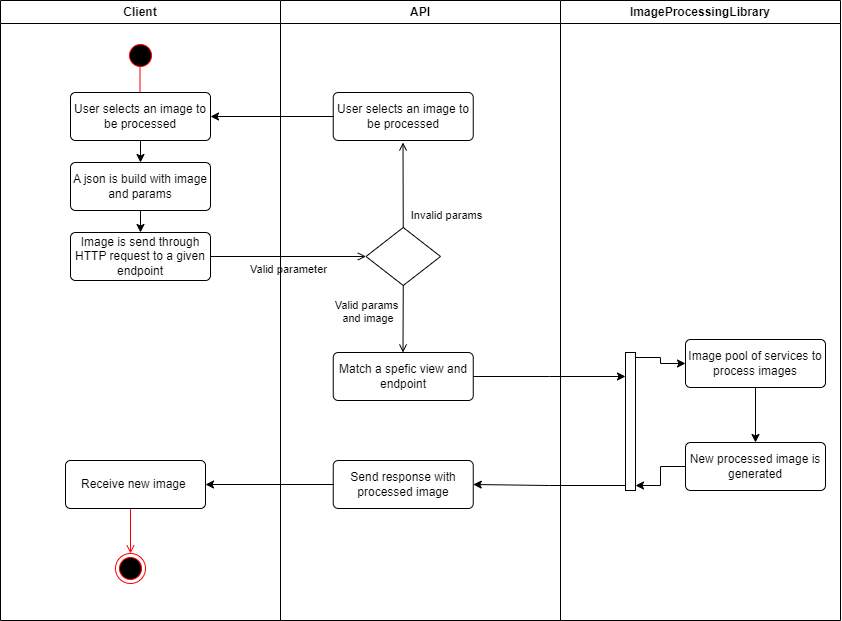

The diagram above was exported from draw.io. Its source (the exported page's mxGraphModel, read from the mxfile embedded in the PNG):
<mxGraphModel dx="1238" dy="782" grid="1" gridSize="10" guides="1" tooltips="1" connect="1" arrows="1" fold="1" page="1" pageScale="1" pageWidth="1169" pageHeight="826" background="none" math="0" shadow="0">
  <root>
    <mxCell id="0" />
    <mxCell id="1" parent="0" />
    <mxCell id="4" value="ImageProcessingLibrary" style="swimlane;whiteSpace=wrap" parent="1" vertex="1">
      <mxGeometry x="725" y="50" width="280" height="620" as="geometry" />
    </mxCell>
    <mxCell id="w9sTmpoztZ8MToYOeWq4-73" style="edgeStyle=orthogonalEdgeStyle;rounded=0;orthogonalLoop=1;jettySize=auto;html=1;exitX=0.5;exitY=1;exitDx=0;exitDy=0;" edge="1" parent="4" source="w9sTmpoztZ8MToYOeWq4-67" target="w9sTmpoztZ8MToYOeWq4-71">
      <mxGeometry relative="1" as="geometry" />
    </mxCell>
    <mxCell id="w9sTmpoztZ8MToYOeWq4-67" value="Image pool of services to process images" style="html=1;align=center;verticalAlign=middle;rounded=1;absoluteArcSize=1;arcSize=10;dashed=0;whiteSpace=wrap;" vertex="1" parent="4">
      <mxGeometry x="125" y="339" width="140" height="48" as="geometry" />
    </mxCell>
    <mxCell id="w9sTmpoztZ8MToYOeWq4-71" value="New processed image is generated" style="html=1;align=center;verticalAlign=middle;rounded=1;absoluteArcSize=1;arcSize=10;dashed=0;whiteSpace=wrap;" vertex="1" parent="4">
      <mxGeometry x="125" y="442" width="140" height="48" as="geometry" />
    </mxCell>
    <mxCell id="w9sTmpoztZ8MToYOeWq4-78" value="" style="html=1;points=[[0,0,0,0,5],[0,1,0,0,-5],[1,0,0,0,5],[1,1,0,0,-5]];perimeter=orthogonalPerimeter;outlineConnect=0;targetShapes=umlLifeline;portConstraint=eastwest;newEdgeStyle={&quot;curved&quot;:0,&quot;rounded&quot;:0};" vertex="1" parent="4">
      <mxGeometry x="65" y="352" width="10" height="138" as="geometry" />
    </mxCell>
    <mxCell id="w9sTmpoztZ8MToYOeWq4-79" style="edgeStyle=orthogonalEdgeStyle;rounded=0;orthogonalLoop=1;jettySize=auto;html=1;entryX=0;entryY=0.5;entryDx=0;entryDy=0;exitX=1;exitY=0;exitDx=0;exitDy=5;exitPerimeter=0;" edge="1" parent="4" source="w9sTmpoztZ8MToYOeWq4-78" target="w9sTmpoztZ8MToYOeWq4-67">
      <mxGeometry relative="1" as="geometry">
        <mxPoint x="85" y="363" as="sourcePoint" />
        <mxPoint x="125" y="351" as="targetPoint" />
      </mxGeometry>
    </mxCell>
    <mxCell id="w9sTmpoztZ8MToYOeWq4-80" style="edgeStyle=orthogonalEdgeStyle;rounded=0;orthogonalLoop=1;jettySize=auto;html=1;exitX=0;exitY=0.5;exitDx=0;exitDy=0;entryX=1;entryY=1;entryDx=0;entryDy=-5;entryPerimeter=0;" edge="1" parent="4" source="w9sTmpoztZ8MToYOeWq4-71" target="w9sTmpoztZ8MToYOeWq4-78">
      <mxGeometry relative="1" as="geometry">
        <mxPoint x="85" y="367" as="sourcePoint" />
        <mxPoint x="135" y="361" as="targetPoint" />
      </mxGeometry>
    </mxCell>
    <mxCell id="2" value="Client" style="swimlane;whiteSpace=wrap" parent="1" vertex="1">
      <mxGeometry x="165" y="50" width="280" height="620" as="geometry" />
    </mxCell>
    <mxCell id="5" value="" style="ellipse;shape=startState;fillColor=#000000;strokeColor=#ff0000;" parent="2" vertex="1">
      <mxGeometry x="125" y="40" width="30" height="30" as="geometry" />
    </mxCell>
    <mxCell id="oUdRfwLoVpwhI_7Ytg1F-42" value="" style="endArrow=open;strokeColor=#FF0000;endFill=1;rounded=0" parent="2" edge="1">
      <mxGeometry relative="1" as="geometry">
        <mxPoint x="139.5" y="66" as="sourcePoint" />
        <mxPoint x="139.5" y="111" as="targetPoint" />
      </mxGeometry>
    </mxCell>
    <mxCell id="w9sTmpoztZ8MToYOeWq4-50" style="edgeStyle=orthogonalEdgeStyle;rounded=0;orthogonalLoop=1;jettySize=auto;html=1;exitX=0.5;exitY=1;exitDx=0;exitDy=0;entryX=0.5;entryY=0;entryDx=0;entryDy=0;" edge="1" parent="2" source="w9sTmpoztZ8MToYOeWq4-40" target="w9sTmpoztZ8MToYOeWq4-42">
      <mxGeometry relative="1" as="geometry" />
    </mxCell>
    <mxCell id="w9sTmpoztZ8MToYOeWq4-40" value="User selects an image to be processed" style="html=1;align=center;verticalAlign=middle;rounded=1;absoluteArcSize=1;arcSize=10;dashed=0;whiteSpace=wrap;" vertex="1" parent="2">
      <mxGeometry x="70" y="92" width="140" height="48" as="geometry" />
    </mxCell>
    <mxCell id="w9sTmpoztZ8MToYOeWq4-51" style="edgeStyle=orthogonalEdgeStyle;rounded=0;orthogonalLoop=1;jettySize=auto;html=1;exitX=0.5;exitY=1;exitDx=0;exitDy=0;entryX=0.5;entryY=0;entryDx=0;entryDy=0;" edge="1" parent="2" source="w9sTmpoztZ8MToYOeWq4-42" target="w9sTmpoztZ8MToYOeWq4-44">
      <mxGeometry relative="1" as="geometry" />
    </mxCell>
    <mxCell id="w9sTmpoztZ8MToYOeWq4-42" value="A json is build with image and params" style="html=1;align=center;verticalAlign=middle;rounded=1;absoluteArcSize=1;arcSize=10;dashed=0;whiteSpace=wrap;" vertex="1" parent="2">
      <mxGeometry x="70" y="162" width="140" height="48" as="geometry" />
    </mxCell>
    <mxCell id="w9sTmpoztZ8MToYOeWq4-44" value="Image is send through HTTP request to a given endpoint" style="html=1;align=center;verticalAlign=middle;rounded=1;absoluteArcSize=1;arcSize=10;dashed=0;whiteSpace=wrap;" vertex="1" parent="2">
      <mxGeometry x="70" y="232" width="140" height="48" as="geometry" />
    </mxCell>
    <mxCell id="38" value="" style="ellipse;shape=endState;fillColor=#000000;strokeColor=#ff0000" parent="2" vertex="1">
      <mxGeometry x="115" y="553" width="30" height="30" as="geometry" />
    </mxCell>
    <mxCell id="39" value="" style="endArrow=open;strokeColor=#FF0000;endFill=1;rounded=0" parent="2" target="38" edge="1">
      <mxGeometry relative="1" as="geometry">
        <mxPoint x="130" y="508" as="sourcePoint" />
      </mxGeometry>
    </mxCell>
    <mxCell id="w9sTmpoztZ8MToYOeWq4-77" value="Receive new image&amp;nbsp;" style="html=1;align=center;verticalAlign=middle;rounded=1;absoluteArcSize=1;arcSize=10;dashed=0;whiteSpace=wrap;" vertex="1" parent="2">
      <mxGeometry x="65" y="460" width="140" height="48" as="geometry" />
    </mxCell>
    <mxCell id="3" value="API" style="swimlane;whiteSpace=wrap" parent="1" vertex="1">
      <mxGeometry x="445" y="50" width="280" height="620" as="geometry" />
    </mxCell>
    <mxCell id="w9sTmpoztZ8MToYOeWq4-53" value="" style="rhombus;whiteSpace=wrap;html=1;" vertex="1" parent="3">
      <mxGeometry x="85.5" y="227" width="74.5" height="58" as="geometry" />
    </mxCell>
    <mxCell id="w9sTmpoztZ8MToYOeWq4-57" value="Invalid params" style="endArrow=open;html=1;rounded=0;align=center;verticalAlign=top;endFill=0;labelBackgroundColor=none;exitX=0.5;exitY=0;exitDx=0;exitDy=0;" edge="1" parent="3" source="w9sTmpoztZ8MToYOeWq4-53">
      <mxGeometry x="-0.4147" y="-43" relative="1" as="geometry">
        <mxPoint x="105.5" y="182" as="sourcePoint" />
        <mxPoint x="122.5" y="142" as="targetPoint" />
        <mxPoint as="offset" />
      </mxGeometry>
    </mxCell>
    <mxCell id="w9sTmpoztZ8MToYOeWq4-61" value="User selects an image to be processed" style="html=1;align=center;verticalAlign=middle;rounded=1;absoluteArcSize=1;arcSize=10;dashed=0;whiteSpace=wrap;" vertex="1" parent="3">
      <mxGeometry x="52.75" y="92" width="140" height="48" as="geometry" />
    </mxCell>
    <mxCell id="w9sTmpoztZ8MToYOeWq4-66" value="Match a spefic view and endpoint" style="html=1;align=center;verticalAlign=middle;rounded=1;absoluteArcSize=1;arcSize=10;dashed=0;whiteSpace=wrap;" vertex="1" parent="3">
      <mxGeometry x="52.75" y="352" width="140" height="48" as="geometry" />
    </mxCell>
    <mxCell id="w9sTmpoztZ8MToYOeWq4-72" value="Send response with processed image" style="html=1;align=center;verticalAlign=middle;rounded=1;absoluteArcSize=1;arcSize=10;dashed=0;whiteSpace=wrap;" vertex="1" parent="3">
      <mxGeometry x="52.75" y="460" width="140" height="48" as="geometry" />
    </mxCell>
    <mxCell id="w9sTmpoztZ8MToYOeWq4-54" value="Valid parameter" style="endArrow=open;html=1;rounded=0;align=center;verticalAlign=top;endFill=0;labelBackgroundColor=none;exitX=1;exitY=0.5;exitDx=0;exitDy=0;entryX=0;entryY=0.5;entryDx=0;entryDy=0;" edge="1" parent="1" source="w9sTmpoztZ8MToYOeWq4-44" target="w9sTmpoztZ8MToYOeWq4-53">
      <mxGeometry relative="1" as="geometry">
        <mxPoint x="380.5" y="302" as="sourcePoint" />
        <mxPoint x="540.5" y="302" as="targetPoint" />
      </mxGeometry>
    </mxCell>
    <mxCell id="w9sTmpoztZ8MToYOeWq4-55" value="" style="resizable=0;html=1;align=left;verticalAlign=bottom;labelBackgroundColor=none;" connectable="0" vertex="1" parent="w9sTmpoztZ8MToYOeWq4-54">
      <mxGeometry x="-1" relative="1" as="geometry" />
    </mxCell>
    <mxCell id="w9sTmpoztZ8MToYOeWq4-56" value="" style="resizable=0;html=1;align=right;verticalAlign=bottom;labelBackgroundColor=none;" connectable="0" vertex="1" parent="w9sTmpoztZ8MToYOeWq4-54">
      <mxGeometry x="1" relative="1" as="geometry" />
    </mxCell>
    <mxCell id="w9sTmpoztZ8MToYOeWq4-62" style="edgeStyle=orthogonalEdgeStyle;rounded=0;orthogonalLoop=1;jettySize=auto;html=1;exitX=0;exitY=0.5;exitDx=0;exitDy=0;entryX=1;entryY=0.5;entryDx=0;entryDy=0;" edge="1" parent="1" source="w9sTmpoztZ8MToYOeWq4-61" target="w9sTmpoztZ8MToYOeWq4-40">
      <mxGeometry relative="1" as="geometry" />
    </mxCell>
    <mxCell id="w9sTmpoztZ8MToYOeWq4-63" value="Valid params&lt;div&gt;&amp;nbsp;and image&lt;/div&gt;" style="endArrow=open;html=1;rounded=0;align=center;verticalAlign=top;endFill=0;labelBackgroundColor=none;exitX=0.5;exitY=1;exitDx=0;exitDy=0;" edge="1" parent="1" source="w9sTmpoztZ8MToYOeWq4-53">
      <mxGeometry x="-0.7869" y="-37" relative="1" as="geometry">
        <mxPoint x="310.5" y="482" as="sourcePoint" />
        <mxPoint x="567.5" y="402" as="targetPoint" />
        <mxPoint as="offset" />
      </mxGeometry>
    </mxCell>
    <mxCell id="w9sTmpoztZ8MToYOeWq4-68" style="edgeStyle=orthogonalEdgeStyle;rounded=0;orthogonalLoop=1;jettySize=auto;html=1;exitX=1;exitY=0.5;exitDx=0;exitDy=0;" edge="1" parent="1" source="w9sTmpoztZ8MToYOeWq4-66">
      <mxGeometry relative="1" as="geometry">
        <mxPoint x="790" y="426" as="targetPoint" />
      </mxGeometry>
    </mxCell>
    <mxCell id="w9sTmpoztZ8MToYOeWq4-74" style="edgeStyle=orthogonalEdgeStyle;rounded=0;orthogonalLoop=1;jettySize=auto;html=1;entryX=1;entryY=0.5;entryDx=0;entryDy=0;exitX=0;exitY=1;exitDx=0;exitDy=-5;exitPerimeter=0;" edge="1" parent="1" source="w9sTmpoztZ8MToYOeWq4-78" target="w9sTmpoztZ8MToYOeWq4-72">
      <mxGeometry relative="1" as="geometry">
        <mxPoint x="780" y="516" as="sourcePoint" />
      </mxGeometry>
    </mxCell>
    <mxCell id="w9sTmpoztZ8MToYOeWq4-75" style="edgeStyle=orthogonalEdgeStyle;rounded=0;orthogonalLoop=1;jettySize=auto;html=1;exitX=0;exitY=0.5;exitDx=0;exitDy=0;entryX=1;entryY=0.5;entryDx=0;entryDy=0;" edge="1" parent="1" source="w9sTmpoztZ8MToYOeWq4-72" target="w9sTmpoztZ8MToYOeWq4-77">
      <mxGeometry relative="1" as="geometry">
        <mxPoint x="360" y="534" as="targetPoint" />
      </mxGeometry>
    </mxCell>
  </root>
</mxGraphModel>